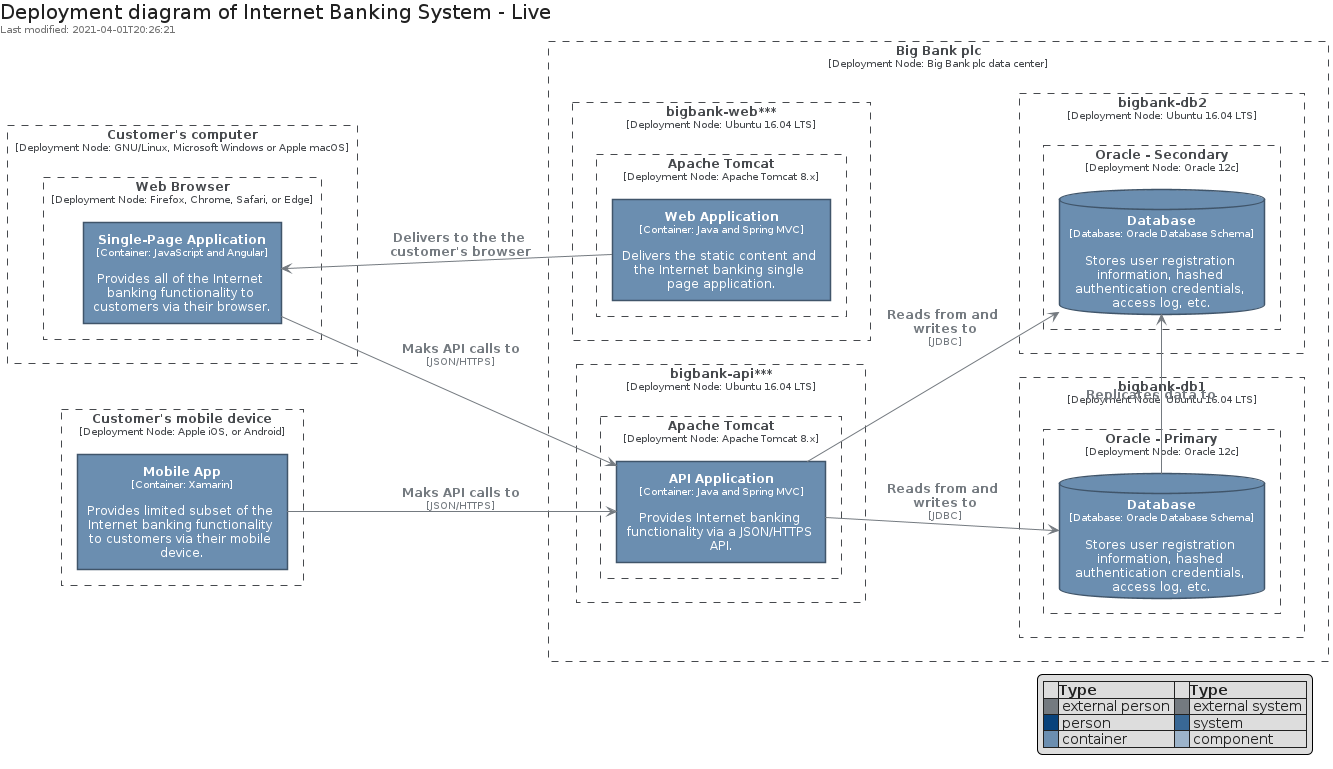

The diagram above was rendered by PlantUML. Its source (embedded in the PNG):
@startuml

' configures the library
!global $INCLUSION_MODE="local"
!global $LIB_BASE_LOCATION="../.."
' loads the library
!include $LIB_BASE_LOCATION/bootstrap.puml

' loads the c4model bootstrap
include('c4model/bootstrap')

C4Legend()
Title("Deployment diagram of Internet Banking System - Live")

left to right direction

include('c4model/Element/Container')
include('c4model/Boundary/ContainerBoundary')
include('c4model/Boundary/DeploymentNodeBoundary')
include('c4model/Element/Database')
include('c4model/Element/Component')

DeploymentNodeBoundary("dep_sa_c", "Customer's computer", "GNU/Linux, Microsoft Windows or Apple macOS") {
  DeploymentNodeBoundary("dep_sa_wb", "Web Browser", "Firefox, Chrome, Safari, or Edge") {
    Container("spa", "Single-Page Application", "Provides all of the Internet banking functionality to customers via their browser.", "JavaScript and Angular")
  }
}

DeploymentNodeBoundary("dep_ma", "Customer's mobile device", "Apple iOS, or Android") {
  Container("ma", "Mobile App", "Provides limited subset of the Internet banking functionality to customers via their mobile device.", "Xamarin")
}

DeploymentNodeBoundary("dep_bnk", "Big Bank plc", "Big Bank plc data center") {
  DeploymentNodeBoundary("dep_bnk_web", "bigbank-web***", "Ubuntu 16.04 LTS") {
    DeploymentNodeBoundary("dep_bnk_web_tc", "Apache Tomcat", "Apache Tomcat 8.x") {
      Container("wa", "Web Application", "Delivers the static content and the Internet banking single page application.", "Java and Spring MVC")
    }
  }
  DeploymentNodeBoundary("dep_bnk_api", "bigbank-api***", "Ubuntu 16.04 LTS") {
    DeploymentNodeBoundary("dep_bnk_api_tc", "Apache Tomcat", "Apache Tomcat 8.x") {
      Container("api", "API Application", "Provides Internet banking functionality via a JSON/HTTPS API.", "Java and Spring MVC")
    }
  }
  DeploymentNodeBoundary("dep_bnk_db1", "bigbank-db1", "Ubuntu 16.04 LTS") {
    DeploymentNodeBoundary("dep_bnk_db1_primary", "Oracle - Primary", "Oracle 12c") {
      Database("db", "Database", "Stores user registration information, hashed authentication credentials, access log, etc.", "Oracle Database Schema")
    }
  }
  DeploymentNodeBoundary("dep_bnk_db2", "bigbank-db2", "Ubuntu 16.04 LTS") {
    DeploymentNodeBoundary("dep_bnk_db2_secondary", "Oracle - Secondary", "Oracle 12c") {
      Database("db_bis", "Database", "Stores user registration information, hashed authentication credentials, access log, etc.", "Oracle Database Schema")
    }
  }
}

spa --> api : C4Relationship("Maks API calls to", "JSON/HTTPS")
ma --> api : C4Relationship("Maks API calls to", "JSON/HTTPS")
api --> db : C4Relationship("Reads from and writes to", "JDBC")
api --> db_bis : C4Relationship("Reads from and writes to", "JDBC")
db -right-> db_bis : C4Relationship("Replicates data to")
wa -u-> spa : C4Relationship("Delivers to the the customer's browser")
@enduml